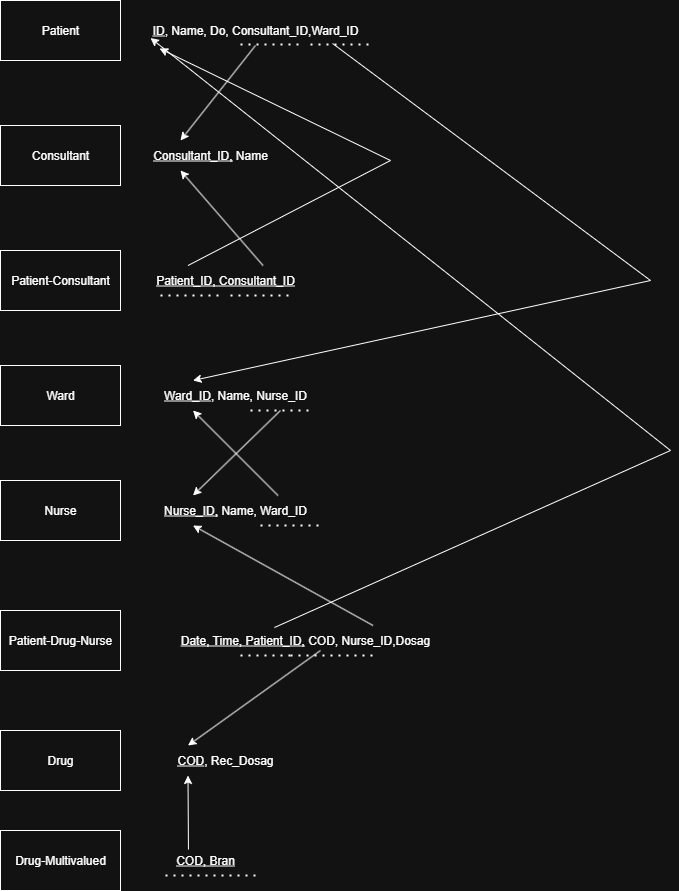

The diagram above was exported from draw.io. Its source (the exported page's mxGraphModel, read from the mxfile embedded in the PNG):
<mxGraphModel dx="1426" dy="903" grid="1" gridSize="10" guides="1" tooltips="1" connect="1" arrows="1" fold="1" page="1" pageScale="1" pageWidth="850" pageHeight="1100" math="0" shadow="0">
  <root>
    <mxCell id="0" />
    <mxCell id="1" parent="0" />
    <mxCell id="HzNuVW6m7QI5n4Rx_r8U-1" value="Nurse" style="rounded=0;whiteSpace=wrap;html=1;" parent="1" vertex="1">
      <mxGeometry x="10" y="520" width="120" height="60" as="geometry" />
    </mxCell>
    <mxCell id="HzNuVW6m7QI5n4Rx_r8U-2" value="Ward" style="rounded=0;whiteSpace=wrap;html=1;" parent="1" vertex="1">
      <mxGeometry x="10" y="405" width="120" height="60" as="geometry" />
    </mxCell>
    <mxCell id="HzNuVW6m7QI5n4Rx_r8U-3" value="Patient-Consultant" style="rounded=0;whiteSpace=wrap;html=1;" parent="1" vertex="1">
      <mxGeometry x="10" y="290" width="120" height="60" as="geometry" />
    </mxCell>
    <mxCell id="HzNuVW6m7QI5n4Rx_r8U-4" value="Consultant" style="rounded=0;whiteSpace=wrap;html=1;" parent="1" vertex="1">
      <mxGeometry x="10" y="165" width="120" height="60" as="geometry" />
    </mxCell>
    <mxCell id="HzNuVW6m7QI5n4Rx_r8U-5" value="Patient" style="rounded=0;whiteSpace=wrap;html=1;" parent="1" vertex="1">
      <mxGeometry x="10" y="40" width="120" height="60" as="geometry" />
    </mxCell>
    <mxCell id="y-4yaJ-ru7fZCb3O2Q1s-1" value="Drug" style="rounded=0;whiteSpace=wrap;html=1;" vertex="1" parent="1">
      <mxGeometry x="10" y="770" width="120" height="60" as="geometry" />
    </mxCell>
    <mxCell id="y-4yaJ-ru7fZCb3O2Q1s-2" value="Patient-Drug-Nurse" style="rounded=0;whiteSpace=wrap;html=1;" vertex="1" parent="1">
      <mxGeometry x="10" y="650" width="120" height="60" as="geometry" />
    </mxCell>
    <mxCell id="y-4yaJ-ru7fZCb3O2Q1s-3" value="&lt;u&gt;COD&lt;/u&gt;, Rec_Dosag" style="text;html=1;align=center;verticalAlign=middle;whiteSpace=wrap;rounded=0;" vertex="1" parent="1">
      <mxGeometry x="160" y="785" width="150" height="30" as="geometry" />
    </mxCell>
    <mxCell id="y-4yaJ-ru7fZCb3O2Q1s-4" value="&lt;u&gt;Date, Time, Patient_ID,&lt;/u&gt; COD, Nurse_ID,Dosag" style="text;html=1;align=center;verticalAlign=middle;whiteSpace=wrap;rounded=0;" vertex="1" parent="1">
      <mxGeometry x="180" y="665" width="270" height="30" as="geometry" />
    </mxCell>
    <mxCell id="y-4yaJ-ru7fZCb3O2Q1s-5" value="&lt;u&gt;Nurse_ID,&lt;/u&gt; Name, Ward_ID" style="text;html=1;align=center;verticalAlign=middle;whiteSpace=wrap;rounded=0;" vertex="1" parent="1">
      <mxGeometry x="160" y="535" width="170" height="30" as="geometry" />
    </mxCell>
    <mxCell id="y-4yaJ-ru7fZCb3O2Q1s-6" value="&lt;u&gt;Ward_ID&lt;/u&gt;, Name, Nurse_ID" style="text;html=1;align=center;verticalAlign=middle;whiteSpace=wrap;rounded=0;" vertex="1" parent="1">
      <mxGeometry x="160" y="420" width="170" height="30" as="geometry" />
    </mxCell>
    <mxCell id="y-4yaJ-ru7fZCb3O2Q1s-7" value="&lt;u&gt;Patient_ID, Consultant_ID&lt;/u&gt;" style="text;html=1;align=center;verticalAlign=middle;whiteSpace=wrap;rounded=0;" vertex="1" parent="1">
      <mxGeometry x="160" y="305" width="150" height="30" as="geometry" />
    </mxCell>
    <mxCell id="y-4yaJ-ru7fZCb3O2Q1s-8" value="&lt;u&gt;Consultant_ID,&lt;/u&gt; Name" style="text;html=1;align=center;verticalAlign=middle;whiteSpace=wrap;rounded=0;" vertex="1" parent="1">
      <mxGeometry x="160" y="180" width="120" height="30" as="geometry" />
    </mxCell>
    <mxCell id="y-4yaJ-ru7fZCb3O2Q1s-9" value="&lt;u&gt;ID&lt;/u&gt;, Name, Do, Consultant_ID,Ward_ID" style="text;html=1;align=center;verticalAlign=middle;whiteSpace=wrap;rounded=0;" vertex="1" parent="1">
      <mxGeometry x="160" y="55" width="210" height="30" as="geometry" />
    </mxCell>
    <mxCell id="y-4yaJ-ru7fZCb3O2Q1s-10" value="Drug-Multivalued" style="rounded=0;whiteSpace=wrap;html=1;" vertex="1" parent="1">
      <mxGeometry x="10" y="870" width="120" height="60" as="geometry" />
    </mxCell>
    <mxCell id="y-4yaJ-ru7fZCb3O2Q1s-11" value="&lt;u&gt;COD, Bran&lt;/u&gt;" style="text;html=1;align=center;verticalAlign=middle;whiteSpace=wrap;rounded=0;" vertex="1" parent="1">
      <mxGeometry x="160" y="885" width="110" height="30" as="geometry" />
    </mxCell>
    <mxCell id="y-4yaJ-ru7fZCb3O2Q1s-12" value="" style="endArrow=none;dashed=1;html=1;dashPattern=1 3;strokeWidth=2;rounded=0;" edge="1" parent="1">
      <mxGeometry width="50" height="50" relative="1" as="geometry">
        <mxPoint x="175" y="915" as="sourcePoint" />
        <mxPoint x="265" y="915" as="targetPoint" />
      </mxGeometry>
    </mxCell>
    <mxCell id="y-4yaJ-ru7fZCb3O2Q1s-14" value="" style="endArrow=none;dashed=1;html=1;dashPattern=1 3;strokeWidth=2;rounded=0;" edge="1" parent="1">
      <mxGeometry width="50" height="50" relative="1" as="geometry">
        <mxPoint x="170" y="335" as="sourcePoint" />
        <mxPoint x="230" y="335" as="targetPoint" />
      </mxGeometry>
    </mxCell>
    <mxCell id="y-4yaJ-ru7fZCb3O2Q1s-16" value="" style="endArrow=none;dashed=1;html=1;dashPattern=1 3;strokeWidth=2;rounded=0;" edge="1" parent="1">
      <mxGeometry width="50" height="50" relative="1" as="geometry">
        <mxPoint x="250" y="84" as="sourcePoint" />
        <mxPoint x="310" y="84" as="targetPoint" />
      </mxGeometry>
    </mxCell>
    <mxCell id="y-4yaJ-ru7fZCb3O2Q1s-17" value="" style="endArrow=none;dashed=1;html=1;dashPattern=1 3;strokeWidth=2;rounded=0;" edge="1" parent="1">
      <mxGeometry width="50" height="50" relative="1" as="geometry">
        <mxPoint x="320" y="84" as="sourcePoint" />
        <mxPoint x="380" y="84" as="targetPoint" />
      </mxGeometry>
    </mxCell>
    <mxCell id="y-4yaJ-ru7fZCb3O2Q1s-18" value="" style="endArrow=none;dashed=1;html=1;dashPattern=1 3;strokeWidth=2;rounded=0;" edge="1" parent="1">
      <mxGeometry width="50" height="50" relative="1" as="geometry">
        <mxPoint x="240" y="335" as="sourcePoint" />
        <mxPoint x="300" y="335" as="targetPoint" />
      </mxGeometry>
    </mxCell>
    <mxCell id="y-4yaJ-ru7fZCb3O2Q1s-19" value="" style="endArrow=none;dashed=1;html=1;dashPattern=1 3;strokeWidth=2;rounded=0;entryX=0.444;entryY=1;entryDx=0;entryDy=0;entryPerimeter=0;" edge="1" parent="1" target="y-4yaJ-ru7fZCb3O2Q1s-4">
      <mxGeometry width="50" height="50" relative="1" as="geometry">
        <mxPoint x="250" y="695" as="sourcePoint" />
        <mxPoint x="290" y="700" as="targetPoint" />
      </mxGeometry>
    </mxCell>
    <mxCell id="y-4yaJ-ru7fZCb3O2Q1s-20" value="" style="endArrow=none;dashed=1;html=1;dashPattern=1 3;strokeWidth=2;rounded=0;" edge="1" parent="1">
      <mxGeometry width="50" height="50" relative="1" as="geometry">
        <mxPoint x="270" y="565" as="sourcePoint" />
        <mxPoint x="330" y="565" as="targetPoint" />
      </mxGeometry>
    </mxCell>
    <mxCell id="y-4yaJ-ru7fZCb3O2Q1s-21" value="" style="endArrow=none;dashed=1;html=1;dashPattern=1 3;strokeWidth=2;rounded=0;" edge="1" parent="1">
      <mxGeometry width="50" height="50" relative="1" as="geometry">
        <mxPoint x="260" y="450" as="sourcePoint" />
        <mxPoint x="320" y="450" as="targetPoint" />
      </mxGeometry>
    </mxCell>
    <mxCell id="y-4yaJ-ru7fZCb3O2Q1s-22" value="" style="endArrow=none;dashed=1;html=1;dashPattern=1 3;strokeWidth=2;rounded=0;" edge="1" parent="1">
      <mxGeometry width="50" height="50" relative="1" as="geometry">
        <mxPoint x="300" y="695" as="sourcePoint" />
        <mxPoint x="340" y="695" as="targetPoint" />
      </mxGeometry>
    </mxCell>
    <mxCell id="y-4yaJ-ru7fZCb3O2Q1s-23" value="" style="endArrow=none;dashed=1;html=1;dashPattern=1 3;strokeWidth=2;rounded=0;entryX=0.75;entryY=1;entryDx=0;entryDy=0;" edge="1" parent="1" target="y-4yaJ-ru7fZCb3O2Q1s-4">
      <mxGeometry width="50" height="50" relative="1" as="geometry">
        <mxPoint x="340" y="695" as="sourcePoint" />
        <mxPoint x="380" y="700" as="targetPoint" />
      </mxGeometry>
    </mxCell>
    <mxCell id="y-4yaJ-ru7fZCb3O2Q1s-24" value="" style="endArrow=classic;html=1;rounded=0;exitX=0.75;exitY=0;exitDx=0;exitDy=0;entryX=0.25;entryY=1;entryDx=0;entryDy=0;" edge="1" parent="1" source="y-4yaJ-ru7fZCb3O2Q1s-5" target="y-4yaJ-ru7fZCb3O2Q1s-6">
      <mxGeometry width="50" height="50" relative="1" as="geometry">
        <mxPoint x="400" y="520" as="sourcePoint" />
        <mxPoint x="450" y="470" as="targetPoint" />
      </mxGeometry>
    </mxCell>
    <mxCell id="y-4yaJ-ru7fZCb3O2Q1s-25" value="" style="endArrow=classic;html=1;rounded=0;entryX=0.25;entryY=0;entryDx=0;entryDy=0;" edge="1" parent="1" target="y-4yaJ-ru7fZCb3O2Q1s-5">
      <mxGeometry width="50" height="50" relative="1" as="geometry">
        <mxPoint x="290" y="450" as="sourcePoint" />
        <mxPoint x="450" y="470" as="targetPoint" />
      </mxGeometry>
    </mxCell>
    <mxCell id="y-4yaJ-ru7fZCb3O2Q1s-26" value="" style="endArrow=classic;html=1;rounded=0;exitX=0.25;exitY=0;exitDx=0;exitDy=0;entryX=0.043;entryY=1.1;entryDx=0;entryDy=0;entryPerimeter=0;" edge="1" parent="1" source="y-4yaJ-ru7fZCb3O2Q1s-7" target="y-4yaJ-ru7fZCb3O2Q1s-9">
      <mxGeometry width="50" height="50" relative="1" as="geometry">
        <mxPoint x="400" y="520" as="sourcePoint" />
        <mxPoint x="450" y="470" as="targetPoint" />
        <Array as="points">
          <mxPoint x="400" y="200" />
        </Array>
      </mxGeometry>
    </mxCell>
    <mxCell id="y-4yaJ-ru7fZCb3O2Q1s-27" value="" style="endArrow=classic;html=1;rounded=0;exitX=0.75;exitY=0;exitDx=0;exitDy=0;entryX=0.25;entryY=1;entryDx=0;entryDy=0;" edge="1" parent="1" source="y-4yaJ-ru7fZCb3O2Q1s-7" target="y-4yaJ-ru7fZCb3O2Q1s-8">
      <mxGeometry width="50" height="50" relative="1" as="geometry">
        <mxPoint x="400" y="520" as="sourcePoint" />
        <mxPoint x="450" y="470" as="targetPoint" />
      </mxGeometry>
    </mxCell>
    <mxCell id="y-4yaJ-ru7fZCb3O2Q1s-28" value="" style="endArrow=classic;html=1;rounded=0;exitX=0.5;exitY=1;exitDx=0;exitDy=0;entryX=0.25;entryY=0;entryDx=0;entryDy=0;" edge="1" parent="1" source="y-4yaJ-ru7fZCb3O2Q1s-9" target="y-4yaJ-ru7fZCb3O2Q1s-8">
      <mxGeometry width="50" height="50" relative="1" as="geometry">
        <mxPoint x="400" y="520" as="sourcePoint" />
        <mxPoint x="450" y="470" as="targetPoint" />
      </mxGeometry>
    </mxCell>
    <mxCell id="y-4yaJ-ru7fZCb3O2Q1s-29" value="" style="endArrow=classic;html=1;rounded=0;exitX=0.867;exitY=0.933;exitDx=0;exitDy=0;exitPerimeter=0;entryX=0.25;entryY=0;entryDx=0;entryDy=0;" edge="1" parent="1" source="y-4yaJ-ru7fZCb3O2Q1s-9" target="y-4yaJ-ru7fZCb3O2Q1s-6">
      <mxGeometry width="50" height="50" relative="1" as="geometry">
        <mxPoint x="400" y="520" as="sourcePoint" />
        <mxPoint x="450" y="470" as="targetPoint" />
        <Array as="points">
          <mxPoint x="660" y="320" />
        </Array>
      </mxGeometry>
    </mxCell>
    <mxCell id="y-4yaJ-ru7fZCb3O2Q1s-30" value="" style="endArrow=classic;html=1;rounded=0;exitX=0.385;exitY=0.067;exitDx=0;exitDy=0;exitPerimeter=0;entryX=0;entryY=0.75;entryDx=0;entryDy=0;" edge="1" parent="1" source="y-4yaJ-ru7fZCb3O2Q1s-4" target="y-4yaJ-ru7fZCb3O2Q1s-9">
      <mxGeometry width="50" height="50" relative="1" as="geometry">
        <mxPoint x="400" y="520" as="sourcePoint" />
        <mxPoint x="450" y="470" as="targetPoint" />
        <Array as="points">
          <mxPoint x="680" y="490" />
        </Array>
      </mxGeometry>
    </mxCell>
    <mxCell id="y-4yaJ-ru7fZCb3O2Q1s-31" value="" style="endArrow=classic;html=1;rounded=0;entryX=0.25;entryY=0;entryDx=0;entryDy=0;" edge="1" parent="1" target="y-4yaJ-ru7fZCb3O2Q1s-3">
      <mxGeometry width="50" height="50" relative="1" as="geometry">
        <mxPoint x="330" y="690" as="sourcePoint" />
        <mxPoint x="450" y="470" as="targetPoint" />
      </mxGeometry>
    </mxCell>
    <mxCell id="y-4yaJ-ru7fZCb3O2Q1s-32" value="" style="endArrow=classic;html=1;rounded=0;exitX=0.75;exitY=0;exitDx=0;exitDy=0;entryX=0.25;entryY=1;entryDx=0;entryDy=0;" edge="1" parent="1" source="y-4yaJ-ru7fZCb3O2Q1s-4" target="y-4yaJ-ru7fZCb3O2Q1s-5">
      <mxGeometry width="50" height="50" relative="1" as="geometry">
        <mxPoint x="400" y="520" as="sourcePoint" />
        <mxPoint x="450" y="470" as="targetPoint" />
      </mxGeometry>
    </mxCell>
    <mxCell id="y-4yaJ-ru7fZCb3O2Q1s-34" value="" style="endArrow=classic;html=1;rounded=0;exitX=0.345;exitY=0.133;exitDx=0;exitDy=0;exitPerimeter=0;entryX=0.25;entryY=1;entryDx=0;entryDy=0;" edge="1" parent="1" source="y-4yaJ-ru7fZCb3O2Q1s-11" target="y-4yaJ-ru7fZCb3O2Q1s-3">
      <mxGeometry width="50" height="50" relative="1" as="geometry">
        <mxPoint x="400" y="520" as="sourcePoint" />
        <mxPoint x="450" y="470" as="targetPoint" />
      </mxGeometry>
    </mxCell>
  </root>
</mxGraphModel>